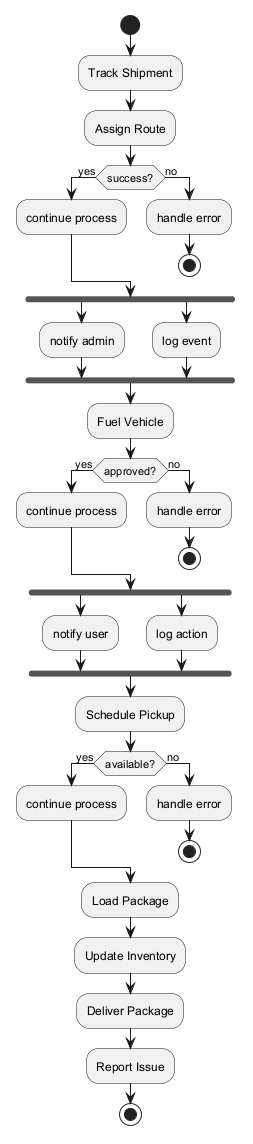

The diagram above was rendered by PlantUML. Its source (embedded in the PNG):
@startuml
skinparam monochrome true
start
:Track Shipment;
:Assign Route;
if (success?) then (yes)
:continue process;
else (no)
:handle error;
stop
endif
fork
:notify admin;
fork again
:log event;
end fork
:Fuel Vehicle;
if (approved?) then (yes)
:continue process;
else (no)
:handle error;
stop
endif
fork
:notify user;
fork again
:log action;
end fork
:Schedule Pickup;
if (available?) then (yes)
:continue process;
else (no)
:handle error;
stop
endif
:Load Package;
:Update Inventory;
:Deliver Package;
:Report Issue;
stop
@enduml